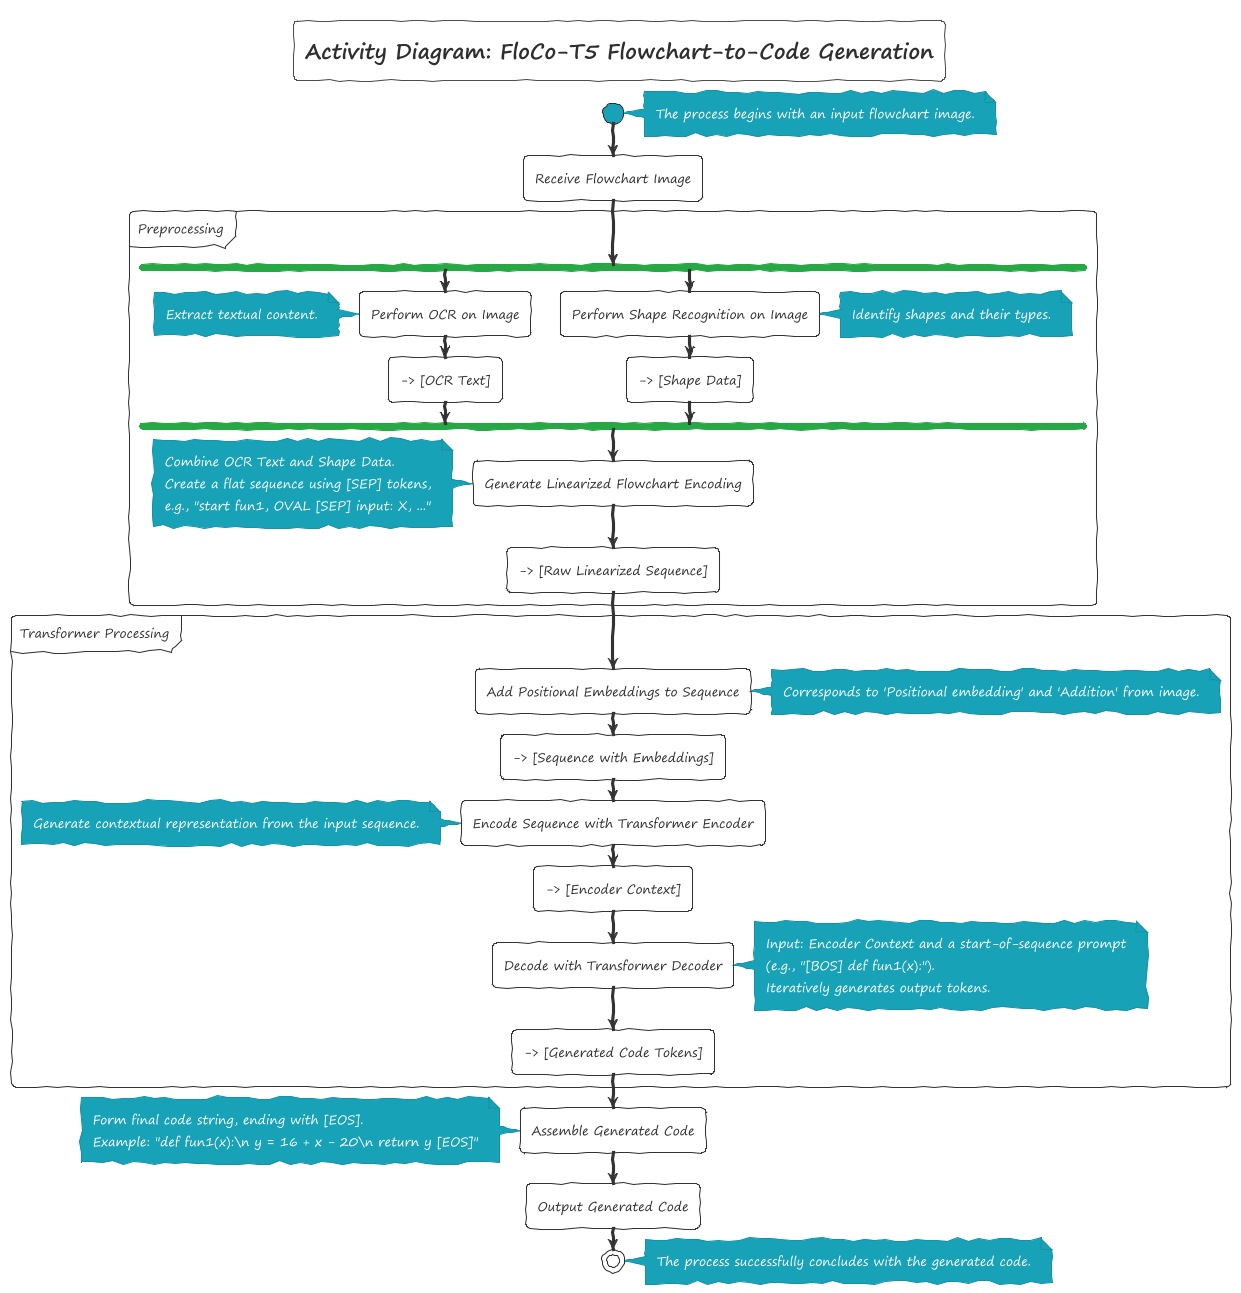

The diagram above was rendered by PlantUML. Its source (embedded in the PNG):
@startuml
!theme sketchy-outline
title Activity Diagram: FloCo-T5 Flowchart-to-Code Generation

start
note right: The process begins with an input flowchart image.

:Receive Flowchart Image;

partition "Preprocessing" {
  fork
    :Perform OCR on Image;
    note left: Extract textual content.
    --> [OCR Text]
  fork again
    :Perform Shape Recognition on Image;
    note right: Identify shapes and their types.
    --> [Shape Data]
  end fork

  :Generate Linearized Flowchart Encoding;
  note left
    Combine OCR Text and Shape Data.
    Create a flat sequence using [SEP] tokens,
    e.g., "start fun1, OVAL [SEP] input: X, ..."
  end note
  --> [Raw Linearized Sequence]
}

partition "Transformer Processing" {
  :Add Positional Embeddings to Sequence;
  note right: Corresponds to 'Positional embedding' and 'Addition' from image.
  --> [Sequence with Embeddings]

  :Encode Sequence with Transformer Encoder;
  note left: Generate contextual representation from the input sequence.
  --> [Encoder Context]

  :Decode with Transformer Decoder;
  note right
    Input: Encoder Context and a start-of-sequence prompt
    (e.g., "[BOS] def fun1(x):").
    Iteratively generates output tokens.
  end note
  --> [Generated Code Tokens]
}

:Assemble Generated Code;
note left: Form final code string, ending with [EOS]. \nExample: "def fun1(x):\\n y = 16 + x - 20\\n return y [EOS]"

:Output Generated Code;

stop
note right: The process successfully concludes with the generated code.

@enduml